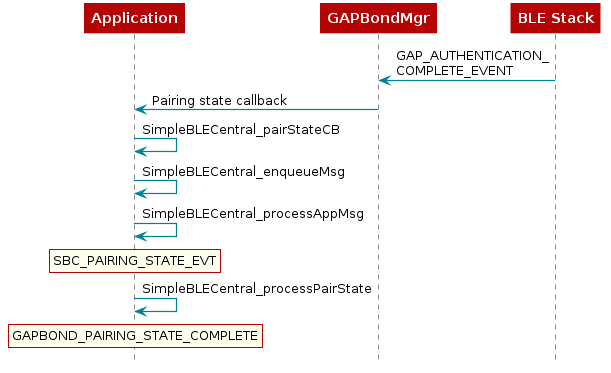

The diagram above was rendered by PlantUML. Its source (embedded in the PNG):
@startuml
skinparam backgroundColor transparent

hide footbox

scale max 900 width

skinparam sequenceArrow {
    Color #00838f
    Thickness 1.2
}


skinparam sequenceParticipant {
    BackgroundColor #b40404
    BorderColor #b40404
    BorderThickness 0
    FontColor #fff
    FontStyle bold
}

skinparam sequenceLifeLineBorderColor #888

skinparam note {
    BackgroundColor #ffe
    BorderColor #b40404
}

skinparam sequenceDivider {
    BackgroundColor #b40404
    BorderColor #b40404
    FontColor #fff
    BorderThickness 0
}

skinparam sequenceGroup {
    BackgroundColor #b40404
    BorderColor #b40404
    HeaderFontColor #fff
    HeaderFontStyle italics
    BorderThickness 1.5
}

skinparam shadowing false

skinParam state {
  BorderColor #b40404
  BackgroundColor transparent
  ArrowColor #00838f
  StartColor #00838f
  EndColor #00838f
}

skinParam activity {
  BorderColor #b40404
  BackgroundColor transparent
  ArrowColor #00838f
  StartColor #00838f
  EndColor #00838f
  BarColor #00838f
}
  participant Application
  participant Gapbondmgr as "GAPBondMgr"
  participant BLEStack as "BLE Stack"

  BLEStack -> Gapbondmgr : GAP_AUTHENTICATION_\nCOMPLETE_EVENT
  Gapbondmgr -> Application : Pairing state callback
  Application-> Application : SimpleBLECentral_pairStateCB
  Application-> Application : SimpleBLECentral_enqueueMsg
  Application-> Application : SimpleBLECentral_processAppMsg
  rnote over "Application"
    SBC_PAIRING_STATE_EVT
  end note
  Application-> Application : SimpleBLECentral_processPairState
  rnote over "Application"
    GAPBOND_PAIRING_STATE_COMPLETE
  end note

@enduml